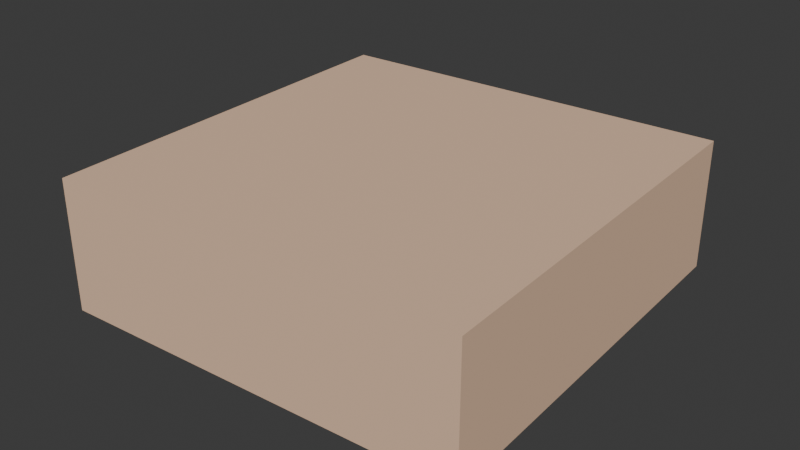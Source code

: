 # Source: TEXTIL_Almofada2_v01.blend  (saved by Blender 4.2.66; exported with 4.5.12 LTS)
import bpy
from mathutils import Matrix  # noqa: F401  (used for matrix-valued properties, if any)

bpy.ops.wm.read_factory_settings(use_empty=True)
scene = bpy.context.scene
scene.name = 'Scene'

# ---- collections
col_textil_almofada2_v01 = bpy.data.collections.new('TEXTIL_Almofada2_v01'); scene.collection.children.link(col_textil_almofada2_v01)

# ---- materials (node trees are filled in below, after node groups)
mat_polyroom_pbr = bpy.data.materials.new('Polyroom_PBR')

# ---- material node trees
mat_polyroom_pbr.use_nodes = True; mat_polyroom_pbr.node_tree.nodes.clear()
_N = mat_polyroom_pbr.node_tree.nodes; _L = mat_polyroom_pbr.node_tree.links
n0 = _N.new('ShaderNodeOutputMaterial'); n0.name = 'Material Output'; n0.location = (300, 0)
n1 = _N.new('ShaderNodeBsdfPrincipled'); n1.name = 'Principled BSDF'; n1.location = (0, 0)
n1.inputs[2].default_value = 0.8
n2 = _N.new('ShaderNodeVertexColor'); n2.name = 'Color Attribute'; n2.location = (-300, 0)
n2.layer_name = 'Color'
_L.new(n2.outputs[0], n1.inputs[0])
_L.new(n1.outputs[0], n0.inputs[0])
n0.is_active_output = True

# ---- world
world_world = bpy.data.worlds.new('World'); scene.world = world_world
world_world.use_nodes = True; world_world.node_tree.nodes.clear()
_N = world_world.node_tree.nodes; _L = world_world.node_tree.links
n0 = _N.new('ShaderNodeOutputWorld'); n0.name = 'World Output'; n0.location = (300, 300)
n1 = _N.new('ShaderNodeBackground'); n1.name = 'Background'; n1.location = (10, 300)
n1.inputs[0].default_value = (0.05088, 0.05088, 0.05088, 1.0)
_L.new(n1.outputs[0], n0.inputs[0])
n0.is_active_output = True
world_world.color = (0.05088, 0.05088, 0.05088)
world_world.sun_shadow_jitter_overblur = 0.0

# ---- meshes
me_textil_almofada2_v01 = bpy.data.meshes.new('TEXTIL_Almofada2_v01')
me_textil_almofada2_v01.from_pydata([(-0.2372, -0.2622, 0.0), (-0.2372, -0.2622, 0.16), (-0.2622, 0.2372, 0.0), (-0.2622, 0.2372, 0.16), (0.2622, -0.2372, 0.0), (0.2622, -0.2372, 0.16), (0.2372, 0.2622, 0.0), (0.2372, 0.2622, 0.16)], [], [(0, 1, 3, 2), (2, 3, 7, 6), (6, 7, 5, 4), (4, 5, 1, 0), (2, 6, 4, 0), (7, 3, 1, 5)])
_uv = me_textil_almofada2_v01.uv_layers.new(name='UVMap')
_uv.uv.foreach_set('vector', [0.498, 0.001984, 0.498, 0.001984, 0.498, 0.498, 0.498, 0.498, 0.498, 0.498, 0.498, 0.498, 0.001984, 0.498, 0.001984, 0.498, 0.001984, 0.498, 0.001984, 0.498, 0.001984, 0.001984, 0.001984, 0.001984, 0.001984, 0.001984, 0.001984, 0.001984, 0.498, 0.001984, 0.498, 0.001984, 0.498, 0.498, 0.001984, 0.498, 0.001984, 0.001984, 0.498, 0.001984, 0.001984, 0.998, 0.001984, 0.502, 0.498, 0.502, 0.498, 0.998])
_ca = me_textil_almofada2_v01.color_attributes.new('Color', 'FLOAT_COLOR', 'POINT')
_ca.data.foreach_set('color', [0.8157, 0.549, 0.3765, 1.0, 0.8157, 0.549, 0.3765, 1.0, 0.8157, 0.549, 0.3765, 1.0, 0.8157, 0.549, 0.3765, 1.0, 0.8157, 0.549, 0.3765, 1.0, 0.8157, 0.549, 0.3765, 1.0, 0.8157, 0.549, 0.3765, 1.0, 0.8157, 0.549, 0.3765, 1.0])
me_textil_almofada2_v01.materials.append(mat_polyroom_pbr)
me_textil_almofada2_v01.update()

# ---- objects
ob_textil_almofada2_v01 = bpy.data.objects.new('TEXTIL_Almofada2_v01', me_textil_almofada2_v01)

# ---- transforms, parenting, visibility, modifiers, constraints
ob_textil_almofada2_v01.location = (0.0, 0.0, 0.0)

# ---- collection membership
col_textil_almofada2_v01.objects.link(ob_textil_almofada2_v01)

# ---- scene / render settings (as saved in the file)
scene.frame_start = 1; scene.frame_end = 250; scene.frame_set(1)
scene.render.engine = 'BLENDER_EEVEE_NEXT'
bpy.context.view_layer.update()

# ---- added for rendering (the .blend has no active camera and no usable light): camera, sun
cam_auto = bpy.data.cameras.new('AutoCamera')
cam_auto.lens = 50.0
cam_auto.sensor_width = 36.0
cam_auto.clip_end = 1000.0
ob_auto_camera = bpy.data.objects.new('AutoCamera', cam_auto)
scene.collection.objects.link(ob_auto_camera)
ob_auto_camera.location = (0.701901, -0.842282, 0.641521)
ob_auto_camera.rotation_euler = (1.09748, -7.21219e-08, 0.694738)
scene.camera = ob_auto_camera
light_auto_sun = bpy.data.lights.new('AutoSun', 'SUN')
light_auto_sun.energy = 3.0
light_auto_sun.angle = 0.0523599
ob_auto_sun = bpy.data.objects.new('AutoSun', light_auto_sun)
scene.collection.objects.link(ob_auto_sun)
ob_auto_sun.rotation_euler = (0.872665, 0.174533, 0.523599)
bpy.context.view_layer.update()
